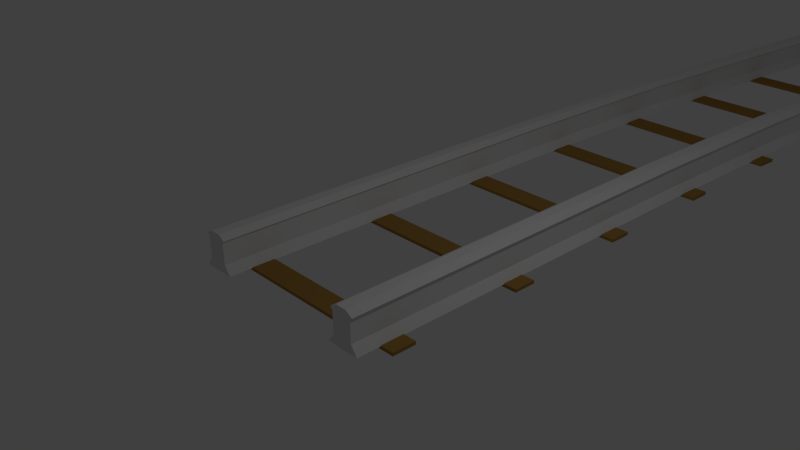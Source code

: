 # Source: right2.blend  (saved by Blender 2.79.0; exported with 4.5.12 LTS)
import bpy
from mathutils import Matrix  # noqa: F401  (used for matrix-valued properties, if any)

bpy.ops.wm.read_factory_settings(use_empty=True)
scene = bpy.context.scene
scene.name = 'Scene'

# ---- collections
col_collection_1 = bpy.data.collections.new('Collection 1'); scene.collection.children.link(col_collection_1)

# ---- materials (node trees are filled in below, after node groups)
mat_wood_material = bpy.data.materials.new('Wood Material')
mat_wood_material.alpha_threshold = 0.0
mat_wood_material.use_transparent_shadow = False
mat_wood_material.preview_render_type = 'CUBE'
mat_wood_material.diffuse_color = (0.3763, 0.2086, 0.04971, 1.0)
mat_wood_material.roughness = 0.5

# ---- material node trees

# ---- world
world_world = bpy.data.worlds.new('World'); scene.world = world_world
world_world.color = (0.05088, 0.05088, 0.05088)
world_world.use_sun_shadow = False
world_world.sun_shadow_jitter_overblur = 0.0
world_world.cycles.sampling_method = 'NONE'
world_world.cycles.sample_map_resolution = 256

# ---- cameras
cam_camera = bpy.data.cameras.new('Camera')
cam_camera.clip_end = 100.0
cam_camera.lens = 35.0
cam_camera.sensor_width = 32.0
cam_camera.sensor_height = 18.0
cam_camera.ortho_scale = 7.314
cam_camera.dof.focus_distance = 0.0
cam_camera.dof.aperture_fstop = 128.0

# ---- lights
light_lamp = bpy.data.lights.new('Lamp', 'POINT')
light_lamp.transmission_factor = 0.0
light_lamp.cutoff_distance = 30.0
light_lamp.energy = 100.0
light_lamp.shadow_buffer_clip_start = 1.001
light_lamp.shadow_soft_size = 0.1
light_lamp.shadow_maximum_resolution = 0.006
light_lamp.use_absolute_resolution = True
light_lamp.cycles.use_multiple_importance_sampling = False

# ---- meshes
me_cube_006 = bpy.data.meshes.new('Cube.006')
me_cube_006.from_pydata([(-16.0, 8.013, -0.2235), (-16.0, 11.3, -0.2235), (16.0, 11.3, -0.2235), (16.0, 8.013, -0.2235), (-16.0, 8.013, 0.2235), (-16.0, 11.3, 0.2235), (16.0, 11.3, 0.2235), (16.0, 8.013, 0.2235), (-16.0, -11.3, -0.2235), (-16.0, -8.013, -0.2235), (16.0, -8.013, -0.2235), (16.0, -11.3, -0.2235), (-16.0, -11.3, 0.2235), (-16.0, -8.013, 0.2235), (16.0, -8.013, 0.2235), (16.0, -11.3, 0.2235)], [], [(4, 5, 1, 0), (5, 6, 2, 1), (6, 7, 3, 2), (7, 4, 0, 3), (0, 1, 2, 3), (7, 6, 5, 4), (12, 13, 9, 8), (13, 14, 10, 9), (14, 15, 11, 10), (15, 12, 8, 11), (8, 9, 10, 11), (15, 14, 13, 12)])
_uv = me_cube_006.uv_layers.new(name='UVMap')
_uv.uv.foreach_set('vector', [0.1023, 0.2151, 9.359e-05, 0.2153, 5.446e-05, 0.2015, 0.1023, 0.2012, 5.451e-05, 0.0927, 0.9008, 0.0927, 0.9009, 0.1084, 0.000104, 0.1084, 0.9999, 0.2151, 0.8977, 0.2153, 0.8977, 0.2014, 0.9999, 0.2012, 0.8977, 0.2153, 0.1023, 0.2151, 0.1023, 0.2012, 0.8977, 0.2014, 0.000104, 0.2011, 0.000104, 0.1084, 0.9009, 0.1084, 0.9009, 0.2011, 0.9008, 5.446e-05, 0.9008, 0.0927, 5.451e-05, 0.0927, 5.446e-05, 5.456e-05, 0.1023, 0.2151, 9.359e-05, 0.2153, 5.446e-05, 0.2015, 0.1023, 0.2012, 5.451e-05, 0.0927, 0.9008, 0.0927, 0.9009, 0.1084, 0.000104, 0.1084, 0.9999, 0.2151, 0.8977, 0.2153, 0.8977, 0.2014, 0.9999, 0.2012, 0.8977, 0.2153, 0.1023, 0.2151, 0.1023, 0.2012, 0.8977, 0.2014, 0.000104, 0.2011, 0.000104, 0.1084, 0.9009, 0.1084, 0.9009, 0.2011, 0.9008, 5.446e-05, 0.9008, 0.0927, 5.451e-05, 0.0927, 5.446e-05, 5.456e-05])
me_cube_006.materials.append(mat_wood_material)
me_cube_006.use_remesh_preserve_volume = False
me_cube_006.use_remesh_preserve_attributes = False
me_cube_006.use_mirror_vertex_groups = False
me_cube_006.update()
me_cube = bpy.data.meshes.new('Cube')
me_cube.from_pydata([(-6.68, 10.21, -2.159), (-6.68, -10.21, -2.159), (-9.915, -10.21, -2.159), (-9.915, 10.21, -2.159), (-7.305, 10.21, -1.246), (-7.305, -10.21, -1.246), (-9.29, -10.21, -1.246), (-9.29, 10.21, -1.246), (-7.305, 10.21, 0.8272), (-7.305, -10.21, 0.8272), (-9.29, -10.21, 0.8272), (-9.29, 10.21, 0.8272), (-7.069, 10.21, 1.07), (-7.069, -10.21, 1.07), (-9.527, -10.21, 1.07), (-9.527, 10.21, 1.07), (-7.763, 10.21, 1.508), (-7.763, -10.21, 1.508), (-8.832, -10.21, 1.508), (-8.832, 10.21, 1.508), (9.915, 10.21, -2.159), (9.915, -10.21, -2.159), (6.68, -10.21, -2.159), (6.68, 10.21, -2.159), (9.29, 10.21, -1.246), (9.29, -10.21, -1.246), (7.305, -10.21, -1.246), (7.305, 10.21, -1.246), (9.29, 10.21, 0.8272), (9.29, -10.21, 0.8272), (7.305, -10.21, 0.8272), (7.305, 10.21, 0.8272), (9.527, 10.21, 1.07), (9.527, -10.21, 1.07), (7.069, -10.21, 1.07), (7.069, 10.21, 1.07), (8.832, 10.21, 1.508), (8.832, -10.21, 1.508), (7.763, -10.21, 1.508), (7.763, 10.21, 1.508)], [], [(0, 1, 2, 3), (7, 6, 10, 11), (0, 4, 5, 1), (1, 5, 6, 2), (2, 6, 7, 3), (4, 0, 3, 7), (11, 10, 14, 15), (6, 5, 9, 10), (4, 7, 11, 8), (5, 4, 8, 9), (15, 14, 18, 19), (10, 9, 13, 14), (8, 11, 15, 12), (9, 8, 12, 13), (16, 19, 18, 17), (14, 13, 17, 18), (12, 15, 19, 16), (13, 12, 16, 17), (20, 21, 22, 23), (27, 26, 30, 31), (20, 24, 25, 21), (21, 25, 26, 22), (22, 26, 27, 23), (24, 20, 23, 27), (31, 30, 34, 35), (26, 25, 29, 30), (24, 27, 31, 28), (25, 24, 28, 29), (35, 34, 38, 39), (30, 29, 33, 34), (28, 31, 35, 32), (29, 28, 32, 33), (36, 39, 38, 37), (34, 33, 37, 38), (32, 35, 39, 36), (33, 32, 36, 37)])
_uv = me_cube.uv_layers.new(name='UVMap')
_uv.uv.foreach_set('vector', [0.7347, 0.2732, 0.0001009, 0.2732, 0.0001011, 0.1568, 0.7347, 0.1568, 0.7347, 0.117, 0.0001011, 0.117, 0.0001011, 0.04244, 0.7347, 0.04244, 0.7347, 0.2732, 0.7347, 0.313, 0.000101, 0.313, 0.0001009, 0.2732, 9.047e-05, 0.4301, 0.03297, 0.4526, 0.03297, 0.5241, 9.033e-05, 0.5466, 0.0001011, 0.1568, 0.0001011, 0.117, 0.7347, 0.117, 0.7347, 0.1568, 0.967, 0.4526, 0.9999, 0.4301, 0.9999, 0.5466, 0.967, 0.5241, 0.7347, 0.04244, 0.0001011, 0.04244, 9.033e-05, 0.02962, 0.7347, 0.02962, 0.03297, 0.5241, 0.03297, 0.4526, 0.1077, 0.4526, 0.1077, 0.5241, 0.967, 0.4526, 0.967, 0.5241, 0.8923, 0.5241, 0.8923, 0.4526, 0.000101, 0.313, 0.7347, 0.313, 0.7347, 0.3875, 0.0001009, 0.3875, 0.7347, 0.02962, 9.033e-05, 0.02962, 9.033e-05, 9.033e-05, 0.7347, 9.069e-05, 0.1077, 0.5241, 0.1077, 0.4526, 0.1164, 0.4441, 0.1164, 0.5326, 0.8923, 0.4526, 0.8923, 0.5241, 0.8836, 0.5326, 0.8836, 0.4441, 0.0001009, 0.3875, 0.7347, 0.3875, 0.7347, 0.4004, 0.0001116, 0.4004, 0.8678, 0.4691, 0.8678, 0.5076, 0.1322, 0.5076, 0.1322, 0.4691, 0.1164, 0.5326, 0.1164, 0.4441, 0.1322, 0.4691, 0.1322, 0.5076, 0.8836, 0.4441, 0.8836, 0.5326, 0.8678, 0.5076, 0.8678, 0.4691, 0.0001116, 0.4004, 0.7347, 0.4004, 0.7347, 0.4299, 0.0001115, 0.4299, 0.7347, 0.2732, 0.0001009, 0.2732, 0.0001011, 0.1568, 0.7347, 0.1568, 0.7347, 0.117, 0.0001011, 0.117, 0.0001011, 0.04244, 0.7347, 0.04244, 0.7347, 0.2732, 0.7347, 0.313, 0.000101, 0.313, 0.0001009, 0.2732, 9.047e-05, 0.4301, 0.03297, 0.4526, 0.03297, 0.5241, 9.033e-05, 0.5466, 0.0001011, 0.1568, 0.0001011, 0.117, 0.7347, 0.117, 0.7347, 0.1568, 0.967, 0.4526, 0.9999, 0.4301, 0.9999, 0.5466, 0.967, 0.5241, 0.7347, 0.04244, 0.0001011, 0.04244, 9.033e-05, 0.02962, 0.7347, 0.02962, 0.03297, 0.5241, 0.03297, 0.4526, 0.1077, 0.4526, 0.1077, 0.5241, 0.967, 0.4526, 0.967, 0.5241, 0.8923, 0.5241, 0.8923, 0.4526, 0.000101, 0.313, 0.7347, 0.313, 0.7347, 0.3875, 0.0001009, 0.3875, 0.7347, 0.02962, 9.033e-05, 0.02962, 9.033e-05, 9.033e-05, 0.7347, 9.069e-05, 0.1077, 0.5241, 0.1077, 0.4526, 0.1164, 0.4441, 0.1164, 0.5326, 0.8923, 0.4526, 0.8923, 0.5241, 0.8836, 0.5326, 0.8836, 0.4441, 0.0001009, 0.3875, 0.7347, 0.3875, 0.7347, 0.4004, 0.0001116, 0.4004, 0.8678, 0.4691, 0.8678, 0.5076, 0.1322, 0.5076, 0.1322, 0.4691, 0.1164, 0.5326, 0.1164, 0.4441, 0.1322, 0.4691, 0.1322, 0.5076, 0.8836, 0.4441, 0.8836, 0.5326, 0.8678, 0.5076, 0.8678, 0.4691, 0.0001116, 0.4004, 0.7347, 0.4004, 0.7347, 0.4299, 0.0001115, 0.4299])
me_cube.materials.append(None)
me_cube.use_remesh_preserve_volume = False
me_cube.use_remesh_preserve_attributes = False
me_cube.use_mirror_vertex_groups = False
me_cube.update()

# ---- curves / text
cu_nurbspath_001 = bpy.data.curves.new('NurbsPath.001', 'CURVE')
cu_nurbspath_001.dimensions = '3D'
_sp = cu_nurbspath_001.splines.new('NURBS'); _sp.points.add(5)
_sp.points.foreach_set('co', [-0.01346, -0.01411, 0.0, 1.0, 49.38, -0.1313, 0.0, 1.0, 94.08, -58.89, 0.0, 1.0, 107.5, -20.01, 0.0, 1.0, 107.3, 1.784, 0.0, 1.0, 151.5, -6.535e-06, 0.0, 1.0])
_sp.order_u = 5
_sp.order_v = 0
_sp.use_endpoint_u = True
cu_nurbspath_001.use_path = True
cu_nurbspath_001.use_path_clamp = True
cu_nurbspath_001.bevel_resolution = 0
cu_nurbspath_001.fill_mode = 'HALF'

# ---- objects
ob_path = bpy.data.objects.new('path', cu_nurbspath_001)
ob_bot = bpy.data.objects.new('Bot', me_cube_006)
ob_top = bpy.data.objects.new('Top', me_cube)
ob_lamp = bpy.data.objects.new('Lamp', light_lamp)
ob_camera = bpy.data.objects.new('Camera', cam_camera)

# ---- transforms, parenting, visibility, modifiers, constraints
ob_path.location = (0.0, 0.0, 0.0)
ob_path.rotation_euler = (0.0, 0.0, 1.571)
ob_path.lineart.crease_threshold = 0.0
ob_bot.location = (0.0, 0.0, -0.1634)
ob_bot.scale = (0.104, 0.104, 0.104)
ob_bot.lineart.crease_threshold = 0.0
_m = ob_bot.modifiers.new('Array', 'ARRAY')
_m.count = 42
_m.fit_length = 29.0
_m.constant_offset_displace = (0.0, 0.0, 0.0)
_m.relative_offset_displace = (0.0, 1.7, 0.0)
_m = ob_bot.modifiers.new('Curve', 'CURVE')
_m.object = ob_path
ob_top.location = (0.0, 0.0, 0.1718)
ob_top.scale = (0.1483, 0.1483, 0.1483)
ob_top.lock_rotations_4d = False
ob_top.empty_display_type = 'ARROWS'
ob_top.lineart.crease_threshold = 0.0
_m = ob_top.modifiers.new('Array', 'ARRAY')
_m.count = 55
_m.constant_offset_displace = (0.0, 0.0, 0.0)
_m.relative_offset_displace = (0.0, 1.0, 0.0)
_m = ob_top.modifiers.new('Curve', 'CURVE')
_m.object = ob_path
ob_lamp.location = (4.076, 1.005, 5.904)
ob_lamp.rotation_euler = (0.6503, 0.05522, 1.866)
ob_lamp.lock_rotations_4d = False
ob_lamp.empty_display_type = 'ARROWS'
ob_lamp.color = (0.0, 0.0, 0.0, 0.0)
ob_lamp.lineart.crease_threshold = 0.0
ob_camera.location = (7.481, -6.508, 5.344)
ob_camera.rotation_euler = (1.109, 0.01082, 0.8149)
ob_camera.lock_rotations_4d = False
ob_camera.empty_display_type = 'ARROWS'
ob_camera.color = (0.0, 0.0, 0.0, 0.0)
ob_camera.display_type = 'WIRE'
ob_camera.lineart.crease_threshold = 0.0

# ---- collection membership
col_collection_1.objects.link(ob_path)
col_collection_1.objects.link(ob_bot)
col_collection_1.objects.link(ob_top)
col_collection_1.objects.link(ob_lamp)
col_collection_1.objects.link(ob_camera)

# ---- scene / render settings (as saved in the file)
scene.camera = ob_camera
scene.frame_start = 1; scene.frame_end = 250; scene.frame_set(1)
scene.render.engine = 'BLENDER_EEVEE_NEXT'
scene.render.resolution_percentage = 50
scene.render.dither_intensity = 0.0
scene.cycles.use_denoising = False
scene.cycles.samples = 10
scene.cycles.sampling_pattern = 'TABULATED_SOBOL'
scene.cycles.light_sampling_threshold = 0.0
scene.cycles.use_adaptive_sampling = False
scene.cycles.use_light_tree = False
scene.cycles.blur_glossy = 0.0
scene.cycles.volume_bounces = 1
scene.cycles.pixel_filter_type = 'GAUSSIAN'
scene.cycles.sample_clamp_indirect = 0.0
scene.view_settings.view_transform = 'Standard'
bpy.context.view_layer.update()

